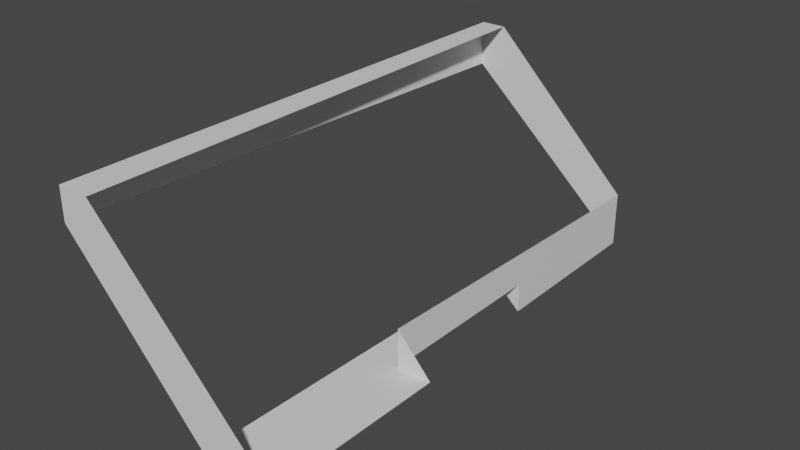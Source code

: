 # Source: Component1.blend  (saved by Blender 3.3.6; exported with 4.5.12 LTS)
import bpy
from mathutils import Matrix  # noqa: F401  (used for matrix-valued properties, if any)

bpy.ops.wm.read_factory_settings(use_empty=True)
scene = bpy.context.scene
scene.name = 'Scene'

# ---- collections
col_collection = bpy.data.collections.new('Collection'); scene.collection.children.link(col_collection)

# ---- materials (node trees are filled in below, after node groups)
mat_material = bpy.data.materials.new('Material')
mat_material.alpha_threshold = 0.0
mat_material.use_transparent_shadow = False
mat_material.roughness = 0.5
mat_material.line_color = (0.0, 0.0, 0.0, 1.0)

# ---- material node trees
mat_material.use_nodes = True; mat_material.node_tree.nodes.clear()
_N = mat_material.node_tree.nodes; _L = mat_material.node_tree.links
n0 = _N.new('ShaderNodeOutputMaterial'); n0.name = 'Material Output'; n0.location = (300, 300)
n1 = _N.new('ShaderNodeBsdfPrincipled'); n1.name = 'Principled BSDF'; n1.location = (10, 300)
n1.distribution = 'GGX'
n1.subsurface_method = 'RANDOM_WALK_SKIN'
n1.inputs[3].default_value = 1.45
n1.inputs[27].default_value = (0.0, 0.0, 0.0, 1.0)
n1.inputs[28].default_value = 1.0
_L.new(n1.outputs[0], n0.inputs[0])
n0.is_active_output = True

# ---- world
world_world = bpy.data.worlds.new('World'); scene.world = world_world
world_world.use_nodes = True; world_world.node_tree.nodes.clear()
_N = world_world.node_tree.nodes; _L = world_world.node_tree.links
n0 = _N.new('ShaderNodeOutputWorld'); n0.name = 'World Output'; n0.location = (300, 300)
n1 = _N.new('ShaderNodeBackground'); n1.name = 'Background'; n1.location = (10, 300)
n1.inputs[0].default_value = (0.05088, 0.05088, 0.05088, 1.0)
_L.new(n1.outputs[0], n0.inputs[0])
n0.is_active_output = True
world_world.color = (0.05088, 0.05088, 0.05088)
world_world.use_sun_shadow = False
world_world.sun_shadow_jitter_overblur = 0.0

# ---- meshes
me_cube = bpy.data.meshes.new('Cube')
me_cube.from_pydata([(1.0, -1.0, 5.0), (1.0, 1.0, 5.0), (-1.0, -1.0, 7.0), (-1.0, 1.0, 7.0), (1.0, -3.0, 5.0), (-1.0, -3.0, 7.0), (1.0, -5.0, 5.0), (-1.0, -5.0, 7.0), (1.0, 1.0, 4.679), (-1.0, 1.0, 6.482), (0.6435, 1.0, 5.0), (-0.6589, -3.0, 7.0), (1.0, -1.0, 5.366), (1.0, -5.0, 5.366), (1.366, -5.0, 5.0), (1.0, 1.0, 5.309), (1.382, -3.0, 5.0), (-0.6834, -1.0, 7.0), (1.0, -3.0, 5.421), (-0.7081, 1.0, 7.0), (-0.637, -5.0, 7.0), (-1.0, -1.0, 6.535), (0.5582, -5.0, 5.0), (0.6347, -1.0, 5.0), (-1.0, -5.0, 6.641), (1.0, -1.0, 4.666), (0.5965, -3.0, 5.0), (-1.0, -3.0, 6.588), (-0.6414, -4.599, 7.0), (-0.2038, -5.0, 6.568)], [], [(0, 1, 15, 12), (1, 3, 19, 15), (5, 27, 24, 7), (0, 12, 18, 4), (2, 21, 27, 5), (6, 4, 16, 14), (4, 18, 16), (8, 10, 1), (11, 17, 2, 5), (20, 28, 11, 5, 7), (14, 13, 6), (17, 19, 3, 2), (25, 8, 1, 0), (22, 26, 4, 6), (9, 21, 2, 3), (24, 22, 6, 7), (23, 25, 0), (26, 23, 0, 4), (7, 6, 13, 29, 20), (3, 1, 10, 9)])
_uv = me_cube.uv_layers.new(name='UVMap')
_uv.uv.foreach_set('vector', [0.625, 0.75, 0.625, 0.5, 0.625, 0.5, 0.625, 0.75, 0.625, 0.5, 0.625, 0.25, 0.625, 0.2865, 0.625, 0.5, 0.625, 0.0, 0.625, 0.0, 0.625, 0.0, 0.625, 0.0, 0.625, 0.75, 0.625, 0.75, 0.625, 0.75, 0.625, 0.75, 0.625, 0.0, 0.625, 0.0, 0.625, 0.0, 0.625, 0.0, 0.625, 0.75, 0.625, 0.75, 0.625, 0.75, 0.625, 0.75, 0.625, 0.75, 0.625, 0.75, 0.625, 0.75, 0.625, 0.5, 0.625, 0.4554, 0.625, 0.5, 0.8324, 0.75, 0.8354, 0.75, 0.875, 0.75, 0.875, 0.75, 0.8296, 0.75, 0.8302, 0.75, 0.8324, 0.75, 0.875, 0.75, 0.875, 0.75, 0.625, 0.75, 0.625, 0.75, 0.625, 0.75, 0.8354, 0.75, 0.8385, 0.5, 0.875, 0.5, 0.875, 0.75, 0.625, 0.75, 0.625, 0.5, 0.625, 0.5, 0.625, 0.75, 0.625, 0.8052, 0.625, 0.8004, 0.625, 0.75, 0.625, 0.75, 0.625, 0.25, 0.625, 0.0, 0.625, 0.0, 0.625, 0.25, 0.625, 1.0, 0.625, 0.8052, 0.625, 0.75, 0.625, 1.0, 0.625, 0.7957, 0.625, 0.75, 0.625, 0.75, 0.625, 0.8004, 0.625, 0.7957, 0.625, 0.75, 0.625, 0.75, 0.625, 1.0, 0.625, 0.75, 0.625, 0.75, 0.625, 0.9005, 0.625, 0.9546, 0.625, 0.25, 0.625, 0.5, 0.625, 0.4554, 0.625, 0.25])
me_cube.materials.append(mat_material)
me_cube.use_mirror_vertex_groups = False
me_cube.update()

# ---- objects
ob_cube = bpy.data.objects.new('Cube', me_cube)

# ---- transforms, parenting, visibility, modifiers, constraints
ob_cube.location = (0.0, 0.0, -5.08)
ob_cube.lock_rotations_4d = False
ob_cube.empty_display_type = 'ARROWS'
ob_cube.lineart.crease_threshold = 0.0

# ---- collection membership
col_collection.objects.link(ob_cube)

# ---- scene / render settings (as saved in the file)
scene.frame_start = 1; scene.frame_end = 250; scene.frame_set(1)
scene.render.engine = 'BLENDER_EEVEE_NEXT'
scene.cycles.sampling_pattern = 'TABULATED_SOBOL'
scene.cycles.use_light_tree = False
scene.view_settings.view_transform = 'Filmic'
bpy.context.view_layer.update()

# ---- added for rendering (the .blend has no active camera and no usable light): camera, sun
cam_auto = bpy.data.cameras.new('AutoCamera')
cam_auto.lens = 50.0
cam_auto.sensor_width = 36.0
cam_auto.clip_end = 1000.0
ob_auto_camera = bpy.data.objects.new('AutoCamera', cam_auto)
scene.collection.objects.link(ob_auto_camera)
ob_auto_camera.location = (6.54195, -9.6213, 5.83346)
ob_auto_camera.rotation_euler = (1.09748, -7.21219e-08, 0.694738)
scene.camera = ob_auto_camera
light_auto_sun = bpy.data.lights.new('AutoSun', 'SUN')
light_auto_sun.energy = 3.0
light_auto_sun.angle = 0.0523599
ob_auto_sun = bpy.data.objects.new('AutoSun', light_auto_sun)
scene.collection.objects.link(ob_auto_sun)
ob_auto_sun.rotation_euler = (0.872665, 0.174533, 0.523599)
bpy.context.view_layer.update()
